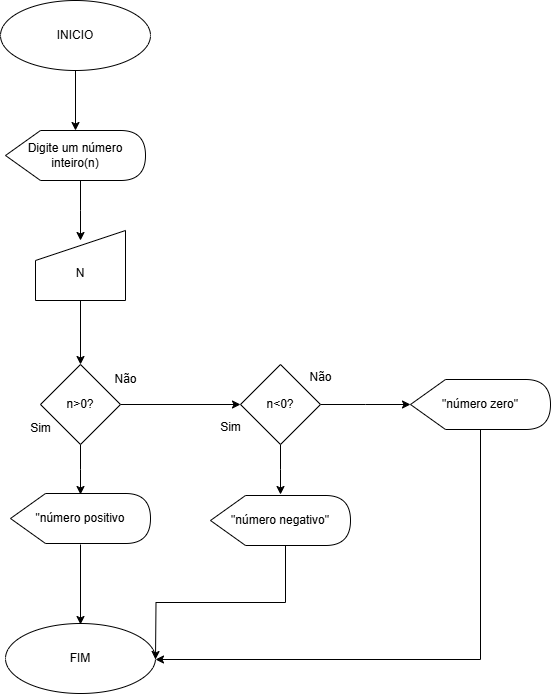

The diagram above was exported from draw.io. Its source (the exported page's mxGraphModel, read from the mxfile embedded in the PNG):
<mxGraphModel dx="1275" dy="570" grid="1" gridSize="10" guides="1" tooltips="1" connect="1" arrows="1" fold="1" page="1" pageScale="1" pageWidth="827" pageHeight="1169" math="0" shadow="0">
  <root>
    <mxCell id="0" />
    <mxCell id="1" parent="0" />
    <mxCell id="FyUa3i3yAu3GQXT-S0Nz-22" value="" style="edgeStyle=orthogonalEdgeStyle;rounded=0;orthogonalLoop=1;jettySize=auto;html=1;" parent="1" source="FyUa3i3yAu3GQXT-S0Nz-1" target="FyUa3i3yAu3GQXT-S0Nz-2" edge="1">
      <mxGeometry relative="1" as="geometry" />
    </mxCell>
    <mxCell id="FyUa3i3yAu3GQXT-S0Nz-1" value="INICIO" style="ellipse;whiteSpace=wrap;html=1;" parent="1" vertex="1">
      <mxGeometry x="320" width="150" height="70" as="geometry" />
    </mxCell>
    <mxCell id="FyUa3i3yAu3GQXT-S0Nz-21" style="edgeStyle=orthogonalEdgeStyle;rounded=0;orthogonalLoop=1;jettySize=auto;html=1;exitX=0;exitY=0;exitDx=75;exitDy=50;exitPerimeter=0;" parent="1" source="FyUa3i3yAu3GQXT-S0Nz-2" edge="1">
      <mxGeometry relative="1" as="geometry">
        <mxPoint x="400" y="240" as="targetPoint" />
      </mxGeometry>
    </mxCell>
    <mxCell id="FyUa3i3yAu3GQXT-S0Nz-2" value="Digite um número inteiro(n)" style="shape=display;whiteSpace=wrap;html=1;" parent="1" vertex="1">
      <mxGeometry x="325" y="130" width="140" height="50" as="geometry" />
    </mxCell>
    <mxCell id="FyUa3i3yAu3GQXT-S0Nz-9" value="" style="edgeStyle=orthogonalEdgeStyle;rounded=0;orthogonalLoop=1;jettySize=auto;html=1;" parent="1" source="FyUa3i3yAu3GQXT-S0Nz-3" target="FyUa3i3yAu3GQXT-S0Nz-6" edge="1">
      <mxGeometry relative="1" as="geometry" />
    </mxCell>
    <mxCell id="FyUa3i3yAu3GQXT-S0Nz-10" value="" style="edgeStyle=orthogonalEdgeStyle;rounded=0;orthogonalLoop=1;jettySize=auto;html=1;" parent="1" source="FyUa3i3yAu3GQXT-S0Nz-3" edge="1">
      <mxGeometry relative="1" as="geometry">
        <mxPoint x="400" y="494" as="targetPoint" />
      </mxGeometry>
    </mxCell>
    <mxCell id="FyUa3i3yAu3GQXT-S0Nz-3" value="n&amp;gt;0?" style="rhombus;whiteSpace=wrap;html=1;" parent="1" vertex="1">
      <mxGeometry x="360" y="364" width="80" height="80" as="geometry" />
    </mxCell>
    <mxCell id="FyUa3i3yAu3GQXT-S0Nz-4" value="Sim" style="text;html=1;align=center;verticalAlign=middle;resizable=0;points=[];autosize=1;strokeColor=none;fillColor=none;" parent="1" vertex="1">
      <mxGeometry x="340" y="413" width="40" height="30" as="geometry" />
    </mxCell>
    <mxCell id="FyUa3i3yAu3GQXT-S0Nz-5" value="Não" style="text;html=1;align=center;verticalAlign=middle;resizable=0;points=[];autosize=1;strokeColor=none;fillColor=none;" parent="1" vertex="1">
      <mxGeometry x="420" y="364" width="50" height="30" as="geometry" />
    </mxCell>
    <mxCell id="FyUa3i3yAu3GQXT-S0Nz-15" value="" style="edgeStyle=orthogonalEdgeStyle;rounded=0;orthogonalLoop=1;jettySize=auto;html=1;" parent="1" source="FyUa3i3yAu3GQXT-S0Nz-6" edge="1">
      <mxGeometry relative="1" as="geometry">
        <mxPoint x="600" y="494" as="targetPoint" />
      </mxGeometry>
    </mxCell>
    <mxCell id="FyUa3i3yAu3GQXT-S0Nz-18" value="" style="edgeStyle=orthogonalEdgeStyle;rounded=0;orthogonalLoop=1;jettySize=auto;html=1;" parent="1" source="FyUa3i3yAu3GQXT-S0Nz-6" edge="1">
      <mxGeometry relative="1" as="geometry">
        <mxPoint x="730" y="404" as="targetPoint" />
      </mxGeometry>
    </mxCell>
    <mxCell id="FyUa3i3yAu3GQXT-S0Nz-6" value="n&amp;lt;0?" style="rhombus;whiteSpace=wrap;html=1;" parent="1" vertex="1">
      <mxGeometry x="560" y="364" width="80" height="80" as="geometry" />
    </mxCell>
    <mxCell id="FyUa3i3yAu3GQXT-S0Nz-11" value="" style="edgeStyle=orthogonalEdgeStyle;rounded=0;orthogonalLoop=1;jettySize=auto;html=1;" parent="1" edge="1">
      <mxGeometry relative="1" as="geometry">
        <mxPoint x="400" y="544" as="sourcePoint" />
        <mxPoint x="400" y="624" as="targetPoint" />
      </mxGeometry>
    </mxCell>
    <mxCell id="FyUa3i3yAu3GQXT-S0Nz-8" value="FIM" style="ellipse;whiteSpace=wrap;html=1;" parent="1" vertex="1">
      <mxGeometry x="325" y="623" width="150" height="70" as="geometry" />
    </mxCell>
    <mxCell id="FyUa3i3yAu3GQXT-S0Nz-12" value="Sim" style="text;html=1;align=center;verticalAlign=middle;resizable=0;points=[];autosize=1;strokeColor=none;fillColor=none;" parent="1" vertex="1">
      <mxGeometry x="530" y="412" width="40" height="30" as="geometry" />
    </mxCell>
    <mxCell id="FyUa3i3yAu3GQXT-S0Nz-13" value="Não" style="text;html=1;align=center;verticalAlign=middle;resizable=0;points=[];autosize=1;strokeColor=none;fillColor=none;" parent="1" vertex="1">
      <mxGeometry x="615" y="362" width="50" height="30" as="geometry" />
    </mxCell>
    <mxCell id="FyUa3i3yAu3GQXT-S0Nz-19" style="edgeStyle=orthogonalEdgeStyle;rounded=0;orthogonalLoop=1;jettySize=auto;html=1;entryX=1;entryY=0.5;entryDx=0;entryDy=0;" parent="1" edge="1">
      <mxGeometry relative="1" as="geometry">
        <mxPoint x="800" y="429" as="sourcePoint" />
        <Array as="points">
          <mxPoint x="800" y="659" />
        </Array>
        <mxPoint x="475" y="659" as="targetPoint" />
      </mxGeometry>
    </mxCell>
    <mxCell id="h1T6-Ic1KtOn2Eht53vw-2" value="&quot;número zero&quot;" style="shape=display;whiteSpace=wrap;html=1;" parent="1" vertex="1">
      <mxGeometry x="730" y="379" width="140" height="50" as="geometry" />
    </mxCell>
    <mxCell id="h1T6-Ic1KtOn2Eht53vw-4" value="&quot;número positivo" style="shape=display;whiteSpace=wrap;html=1;" parent="1" vertex="1">
      <mxGeometry x="330" y="493" width="140" height="50" as="geometry" />
    </mxCell>
    <mxCell id="h1T6-Ic1KtOn2Eht53vw-8" style="edgeStyle=orthogonalEdgeStyle;rounded=0;orthogonalLoop=1;jettySize=auto;html=1;exitX=0;exitY=0;exitDx=75;exitDy=50;exitPerimeter=0;entryX=1;entryY=0.5;entryDx=0;entryDy=0;" parent="1" source="h1T6-Ic1KtOn2Eht53vw-3" edge="1">
      <mxGeometry relative="1" as="geometry">
        <mxPoint x="475" y="659" as="targetPoint" />
      </mxGeometry>
    </mxCell>
    <mxCell id="h1T6-Ic1KtOn2Eht53vw-3" value="&quot;número negativo&quot;" style="shape=display;whiteSpace=wrap;html=1;" parent="1" vertex="1">
      <mxGeometry x="530" y="495" width="140" height="50" as="geometry" />
    </mxCell>
    <mxCell id="u6a_7q_ugMdD-Zy2bq4T-3" style="edgeStyle=orthogonalEdgeStyle;rounded=0;orthogonalLoop=1;jettySize=auto;html=1;exitX=0.5;exitY=1;exitDx=0;exitDy=0;entryX=0.5;entryY=0;entryDx=0;entryDy=0;" edge="1" parent="1" source="u6a_7q_ugMdD-Zy2bq4T-1" target="FyUa3i3yAu3GQXT-S0Nz-3">
      <mxGeometry relative="1" as="geometry" />
    </mxCell>
    <mxCell id="u6a_7q_ugMdD-Zy2bq4T-1" value="&lt;div&gt;&lt;br&gt;&lt;/div&gt;N" style="shape=manualInput;whiteSpace=wrap;html=1;" vertex="1" parent="1">
      <mxGeometry x="355" y="230" width="90" height="70" as="geometry" />
    </mxCell>
  </root>
</mxGraphModel>